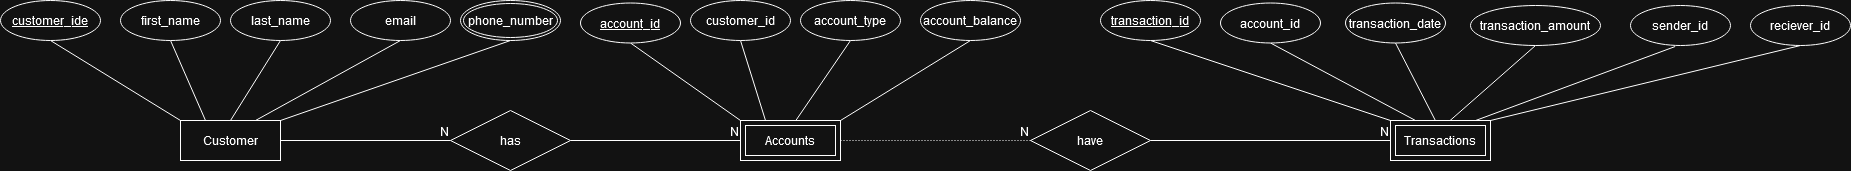

The diagram above was exported from draw.io. Its source (the exported page's mxGraphModel, read from the mxfile embedded in the PNG):
<mxGraphModel dx="3086" dy="1342" grid="1" gridSize="10" guides="1" tooltips="1" connect="1" arrows="1" fold="1" page="1" pageScale="1" pageWidth="850" pageHeight="1100" math="0" shadow="0">
  <root>
    <mxCell id="0" />
    <mxCell id="1" parent="0" />
    <mxCell id="rf27hfMmojRUiC2IYDJW-12" value="" style="endArrow=none;html=1;rounded=0;exitX=0.5;exitY=1;exitDx=0;exitDy=0;entryX=0;entryY=0;entryDx=0;entryDy=0;" parent="1" source="rf27hfMmojRUiC2IYDJW-45" target="rf27hfMmojRUiC2IYDJW-55" edge="1">
      <mxGeometry width="50" height="50" relative="1" as="geometry">
        <mxPoint x="-15" y="290" as="sourcePoint" />
        <mxPoint x="120" y="360" as="targetPoint" />
      </mxGeometry>
    </mxCell>
    <mxCell id="rf27hfMmojRUiC2IYDJW-13" value="" style="endArrow=none;html=1;rounded=0;entryX=0.5;entryY=1;entryDx=0;entryDy=0;exitX=0.25;exitY=0;exitDx=0;exitDy=0;" parent="1" source="rf27hfMmojRUiC2IYDJW-55" target="rf27hfMmojRUiC2IYDJW-43" edge="1">
      <mxGeometry width="50" height="50" relative="1" as="geometry">
        <mxPoint x="140" y="360" as="sourcePoint" />
        <mxPoint x="97.5" y="285" as="targetPoint" />
      </mxGeometry>
    </mxCell>
    <mxCell id="rf27hfMmojRUiC2IYDJW-14" value="" style="endArrow=none;html=1;rounded=0;entryX=0.5;entryY=1;entryDx=0;entryDy=0;exitX=0.5;exitY=0;exitDx=0;exitDy=0;" parent="1" source="rf27hfMmojRUiC2IYDJW-55" target="rf27hfMmojRUiC2IYDJW-48" edge="1">
      <mxGeometry width="50" height="50" relative="1" as="geometry">
        <mxPoint x="160" y="360" as="sourcePoint" />
        <mxPoint x="207.5" y="285" as="targetPoint" />
      </mxGeometry>
    </mxCell>
    <mxCell id="rf27hfMmojRUiC2IYDJW-15" value="" style="endArrow=none;html=1;rounded=0;entryX=0.5;entryY=1;entryDx=0;entryDy=0;exitX=0.75;exitY=0;exitDx=0;exitDy=0;" parent="1" source="rf27hfMmojRUiC2IYDJW-55" target="rf27hfMmojRUiC2IYDJW-49" edge="1">
      <mxGeometry width="50" height="50" relative="1" as="geometry">
        <mxPoint x="180" y="360" as="sourcePoint" />
        <mxPoint x="310" y="280" as="targetPoint" />
      </mxGeometry>
    </mxCell>
    <mxCell id="rf27hfMmojRUiC2IYDJW-22" value="" style="endArrow=none;html=1;rounded=0;entryX=0.5;entryY=1;entryDx=0;entryDy=0;exitX=0;exitY=0;exitDx=0;exitDy=0;" parent="1" source="rf27hfMmojRUiC2IYDJW-54" target="rf27hfMmojRUiC2IYDJW-53" edge="1">
      <mxGeometry width="50" height="50" relative="1" as="geometry">
        <mxPoint x="675" y="355" as="sourcePoint" />
        <mxPoint x="567.5" y="285" as="targetPoint" />
      </mxGeometry>
    </mxCell>
    <mxCell id="rf27hfMmojRUiC2IYDJW-23" value="" style="endArrow=none;html=1;rounded=0;entryX=0.5;entryY=1;entryDx=0;entryDy=0;exitX=0.25;exitY=0;exitDx=0;exitDy=0;" parent="1" source="rf27hfMmojRUiC2IYDJW-54" target="rf27hfMmojRUiC2IYDJW-50" edge="1">
      <mxGeometry width="50" height="50" relative="1" as="geometry">
        <mxPoint x="700" y="355" as="sourcePoint" />
        <mxPoint x="670" y="290" as="targetPoint" />
      </mxGeometry>
    </mxCell>
    <mxCell id="rf27hfMmojRUiC2IYDJW-24" value="" style="endArrow=none;html=1;rounded=0;entryX=0.5;entryY=1;entryDx=0;entryDy=0;exitX=0.553;exitY=0.002;exitDx=0;exitDy=0;exitPerimeter=0;" parent="1" source="rf27hfMmojRUiC2IYDJW-54" target="rf27hfMmojRUiC2IYDJW-51" edge="1">
      <mxGeometry width="50" height="50" relative="1" as="geometry">
        <mxPoint x="725" y="355" as="sourcePoint" />
        <mxPoint x="777.5" y="285" as="targetPoint" />
      </mxGeometry>
    </mxCell>
    <mxCell id="rf27hfMmojRUiC2IYDJW-25" value="" style="endArrow=none;html=1;rounded=0;entryX=0.5;entryY=1;entryDx=0;entryDy=0;exitX=1;exitY=0;exitDx=0;exitDy=0;" parent="1" source="rf27hfMmojRUiC2IYDJW-54" target="rf27hfMmojRUiC2IYDJW-52" edge="1">
      <mxGeometry width="50" height="50" relative="1" as="geometry">
        <mxPoint x="775" y="355" as="sourcePoint" />
        <mxPoint x="892.5" y="295" as="targetPoint" />
      </mxGeometry>
    </mxCell>
    <mxCell id="rf27hfMmojRUiC2IYDJW-33" value="" style="endArrow=none;html=1;rounded=0;entryX=0.5;entryY=1;entryDx=0;entryDy=0;exitX=0;exitY=0;exitDx=0;exitDy=0;" parent="1" source="rf27hfMmojRUiC2IYDJW-56" target="rf27hfMmojRUiC2IYDJW-57" edge="1">
      <mxGeometry width="50" height="50" relative="1" as="geometry">
        <mxPoint x="1330" y="355" as="sourcePoint" />
        <mxPoint x="1070" y="305" as="targetPoint" />
      </mxGeometry>
    </mxCell>
    <mxCell id="rf27hfMmojRUiC2IYDJW-34" value="" style="endArrow=none;html=1;rounded=0;entryX=0.5;entryY=1;entryDx=0;entryDy=0;exitX=0.25;exitY=0;exitDx=0;exitDy=0;" parent="1" source="rf27hfMmojRUiC2IYDJW-56" target="rf27hfMmojRUiC2IYDJW-58" edge="1">
      <mxGeometry width="50" height="50" relative="1" as="geometry">
        <mxPoint x="1355" y="355" as="sourcePoint" />
        <mxPoint x="1192.5" y="285" as="targetPoint" />
      </mxGeometry>
    </mxCell>
    <mxCell id="rf27hfMmojRUiC2IYDJW-35" value="" style="endArrow=none;html=1;rounded=0;entryX=0.5;entryY=1;entryDx=0;entryDy=0;exitX=0.45;exitY=0.007;exitDx=0;exitDy=0;exitPerimeter=0;" parent="1" source="rf27hfMmojRUiC2IYDJW-56" target="rf27hfMmojRUiC2IYDJW-59" edge="1">
      <mxGeometry width="50" height="50" relative="1" as="geometry">
        <mxPoint x="1374" y="354" as="sourcePoint" />
        <mxPoint x="1312.5" y="295" as="targetPoint" />
      </mxGeometry>
    </mxCell>
    <mxCell id="rf27hfMmojRUiC2IYDJW-36" value="" style="endArrow=none;html=1;rounded=0;entryX=0.5;entryY=1;entryDx=0;entryDy=0;exitX=0.593;exitY=0.007;exitDx=0;exitDy=0;exitPerimeter=0;" parent="1" source="rf27hfMmojRUiC2IYDJW-56" target="rf27hfMmojRUiC2IYDJW-60" edge="1">
      <mxGeometry width="50" height="50" relative="1" as="geometry">
        <mxPoint x="1391" y="355" as="sourcePoint" />
        <mxPoint x="1460" y="300" as="targetPoint" />
      </mxGeometry>
    </mxCell>
    <mxCell id="rf27hfMmojRUiC2IYDJW-37" value="" style="endArrow=none;html=1;rounded=0;entryX=0.447;entryY=1.025;entryDx=0;entryDy=0;exitX=0.844;exitY=0.007;exitDx=0;exitDy=0;exitPerimeter=0;entryPerimeter=0;" parent="1" source="rf27hfMmojRUiC2IYDJW-56" target="rf27hfMmojRUiC2IYDJW-61" edge="1">
      <mxGeometry width="50" height="50" relative="1" as="geometry">
        <mxPoint x="1405" y="355" as="sourcePoint" />
        <mxPoint x="1597.5" y="285" as="targetPoint" />
      </mxGeometry>
    </mxCell>
    <mxCell id="rf27hfMmojRUiC2IYDJW-38" value="" style="endArrow=none;html=1;rounded=0;entryX=0.5;entryY=1;entryDx=0;entryDy=0;exitX=1;exitY=0;exitDx=0;exitDy=0;" parent="1" source="rf27hfMmojRUiC2IYDJW-56" target="rf27hfMmojRUiC2IYDJW-62" edge="1">
      <mxGeometry width="50" height="50" relative="1" as="geometry">
        <mxPoint x="1430" y="355" as="sourcePoint" />
        <mxPoint x="1717.5" y="282.5" as="targetPoint" />
      </mxGeometry>
    </mxCell>
    <mxCell id="rf27hfMmojRUiC2IYDJW-40" value="" style="endArrow=none;html=1;rounded=0;entryX=0.5;entryY=1;entryDx=0;entryDy=0;exitX=1;exitY=0;exitDx=0;exitDy=0;" parent="1" source="rf27hfMmojRUiC2IYDJW-55" target="rf27hfMmojRUiC2IYDJW-42" edge="1">
      <mxGeometry width="50" height="50" relative="1" as="geometry">
        <mxPoint x="200" y="360" as="sourcePoint" />
        <mxPoint x="425" y="305" as="targetPoint" />
      </mxGeometry>
    </mxCell>
    <mxCell id="rf27hfMmojRUiC2IYDJW-42" value="phone_number" style="ellipse;shape=doubleEllipse;margin=3;whiteSpace=wrap;html=1;align=center;" parent="1" vertex="1">
      <mxGeometry x="390" y="240" width="100" height="40" as="geometry" />
    </mxCell>
    <mxCell id="rf27hfMmojRUiC2IYDJW-43" value="first_name" style="ellipse;whiteSpace=wrap;html=1;align=center;" parent="1" vertex="1">
      <mxGeometry x="50" y="240" width="100" height="40" as="geometry" />
    </mxCell>
    <mxCell id="rf27hfMmojRUiC2IYDJW-45" value="customer_ide" style="ellipse;whiteSpace=wrap;html=1;align=center;fontStyle=4;" parent="1" vertex="1">
      <mxGeometry x="-70" y="240" width="100" height="40" as="geometry" />
    </mxCell>
    <mxCell id="rf27hfMmojRUiC2IYDJW-46" value="has" style="shape=rhombus;perimeter=rhombusPerimeter;whiteSpace=wrap;html=1;align=center;" parent="1" vertex="1">
      <mxGeometry x="380" y="350" width="120" height="60" as="geometry" />
    </mxCell>
    <mxCell id="rf27hfMmojRUiC2IYDJW-48" value="last_name" style="ellipse;whiteSpace=wrap;html=1;align=center;" parent="1" vertex="1">
      <mxGeometry x="160" y="240" width="100" height="40" as="geometry" />
    </mxCell>
    <mxCell id="rf27hfMmojRUiC2IYDJW-49" value="email" style="ellipse;whiteSpace=wrap;html=1;align=center;" parent="1" vertex="1">
      <mxGeometry x="280" y="240" width="100" height="40" as="geometry" />
    </mxCell>
    <mxCell id="rf27hfMmojRUiC2IYDJW-50" value="customer_id" style="ellipse;whiteSpace=wrap;html=1;align=center;" parent="1" vertex="1">
      <mxGeometry x="620" y="240" width="100" height="40" as="geometry" />
    </mxCell>
    <mxCell id="rf27hfMmojRUiC2IYDJW-51" value="account_type" style="ellipse;whiteSpace=wrap;html=1;align=center;" parent="1" vertex="1">
      <mxGeometry x="730" y="240" width="100" height="40" as="geometry" />
    </mxCell>
    <mxCell id="rf27hfMmojRUiC2IYDJW-52" value="account_balance" style="ellipse;whiteSpace=wrap;html=1;align=center;" parent="1" vertex="1">
      <mxGeometry x="850" y="240" width="100" height="40" as="geometry" />
    </mxCell>
    <mxCell id="rf27hfMmojRUiC2IYDJW-53" value="account_id" style="ellipse;whiteSpace=wrap;html=1;align=center;fontStyle=4;" parent="1" vertex="1">
      <mxGeometry x="510" y="242.5" width="100" height="40" as="geometry" />
    </mxCell>
    <mxCell id="rf27hfMmojRUiC2IYDJW-54" value="Accounts" style="shape=ext;margin=3;double=1;whiteSpace=wrap;html=1;align=center;" parent="1" vertex="1">
      <mxGeometry x="670" y="360" width="100" height="40" as="geometry" />
    </mxCell>
    <mxCell id="rf27hfMmojRUiC2IYDJW-55" value="Customer" style="whiteSpace=wrap;html=1;align=center;" parent="1" vertex="1">
      <mxGeometry x="110" y="360" width="100" height="40" as="geometry" />
    </mxCell>
    <mxCell id="rf27hfMmojRUiC2IYDJW-56" value="Transactions" style="shape=ext;margin=3;double=1;whiteSpace=wrap;html=1;align=center;" parent="1" vertex="1">
      <mxGeometry x="1320" y="360" width="100" height="40" as="geometry" />
    </mxCell>
    <mxCell id="rf27hfMmojRUiC2IYDJW-57" value="transaction_id" style="ellipse;whiteSpace=wrap;html=1;align=center;fontStyle=4;" parent="1" vertex="1">
      <mxGeometry x="1030" y="240" width="100" height="40" as="geometry" />
    </mxCell>
    <mxCell id="rf27hfMmojRUiC2IYDJW-58" value="account_id" style="ellipse;whiteSpace=wrap;html=1;align=center;" parent="1" vertex="1">
      <mxGeometry x="1150" y="242.5" width="100" height="40" as="geometry" />
    </mxCell>
    <mxCell id="rf27hfMmojRUiC2IYDJW-59" value="transaction_date" style="ellipse;whiteSpace=wrap;html=1;align=center;" parent="1" vertex="1">
      <mxGeometry x="1275" y="242.5" width="100" height="40" as="geometry" />
    </mxCell>
    <mxCell id="rf27hfMmojRUiC2IYDJW-60" value="transaction_amount" style="ellipse;whiteSpace=wrap;html=1;align=center;" parent="1" vertex="1">
      <mxGeometry x="1400" y="245" width="130" height="40" as="geometry" />
    </mxCell>
    <mxCell id="rf27hfMmojRUiC2IYDJW-61" value="sender_id" style="ellipse;whiteSpace=wrap;html=1;align=center;" parent="1" vertex="1">
      <mxGeometry x="1560" y="245" width="100" height="40" as="geometry" />
    </mxCell>
    <mxCell id="rf27hfMmojRUiC2IYDJW-62" value="reciever_id" style="ellipse;whiteSpace=wrap;html=1;align=center;" parent="1" vertex="1">
      <mxGeometry x="1680" y="245" width="100" height="40" as="geometry" />
    </mxCell>
    <mxCell id="rf27hfMmojRUiC2IYDJW-63" value="have" style="shape=rhombus;perimeter=rhombusPerimeter;whiteSpace=wrap;html=1;align=center;" parent="1" vertex="1">
      <mxGeometry x="960" y="350" width="120" height="60" as="geometry" />
    </mxCell>
    <mxCell id="rf27hfMmojRUiC2IYDJW-67" value="" style="endArrow=none;html=1;rounded=0;dashed=1;dashPattern=1 2;exitX=1;exitY=0.5;exitDx=0;exitDy=0;entryX=0;entryY=0.5;entryDx=0;entryDy=0;" parent="1" source="rf27hfMmojRUiC2IYDJW-54" target="rf27hfMmojRUiC2IYDJW-63" edge="1">
      <mxGeometry relative="1" as="geometry">
        <mxPoint x="860" y="500" as="sourcePoint" />
        <mxPoint x="930" y="400" as="targetPoint" />
      </mxGeometry>
    </mxCell>
    <mxCell id="rf27hfMmojRUiC2IYDJW-68" value="N" style="resizable=0;html=1;whiteSpace=wrap;align=right;verticalAlign=bottom;" parent="rf27hfMmojRUiC2IYDJW-67" connectable="0" vertex="1">
      <mxGeometry x="1" relative="1" as="geometry" />
    </mxCell>
    <mxCell id="rf27hfMmojRUiC2IYDJW-87" value="" style="endArrow=none;html=1;rounded=0;exitX=1;exitY=0.5;exitDx=0;exitDy=0;entryX=0;entryY=0.5;entryDx=0;entryDy=0;" parent="1" source="rf27hfMmojRUiC2IYDJW-55" target="rf27hfMmojRUiC2IYDJW-46" edge="1">
      <mxGeometry relative="1" as="geometry">
        <mxPoint x="840" y="510" as="sourcePoint" />
        <mxPoint x="1000" y="510" as="targetPoint" />
      </mxGeometry>
    </mxCell>
    <mxCell id="rf27hfMmojRUiC2IYDJW-88" value="N" style="resizable=0;html=1;whiteSpace=wrap;align=right;verticalAlign=bottom;" parent="rf27hfMmojRUiC2IYDJW-87" connectable="0" vertex="1">
      <mxGeometry x="1" relative="1" as="geometry" />
    </mxCell>
    <mxCell id="rf27hfMmojRUiC2IYDJW-89" value="" style="endArrow=none;html=1;rounded=0;exitX=1;exitY=0.5;exitDx=0;exitDy=0;entryX=0;entryY=0.5;entryDx=0;entryDy=0;" parent="1" source="rf27hfMmojRUiC2IYDJW-46" target="rf27hfMmojRUiC2IYDJW-54" edge="1">
      <mxGeometry relative="1" as="geometry">
        <mxPoint x="425" y="460" as="sourcePoint" />
        <mxPoint x="595" y="460" as="targetPoint" />
      </mxGeometry>
    </mxCell>
    <mxCell id="rf27hfMmojRUiC2IYDJW-90" value="N" style="resizable=0;html=1;whiteSpace=wrap;align=right;verticalAlign=bottom;" parent="rf27hfMmojRUiC2IYDJW-89" connectable="0" vertex="1">
      <mxGeometry x="1" relative="1" as="geometry" />
    </mxCell>
    <mxCell id="rf27hfMmojRUiC2IYDJW-91" value="" style="endArrow=none;html=1;rounded=0;entryX=0;entryY=0.5;entryDx=0;entryDy=0;exitX=1;exitY=0.5;exitDx=0;exitDy=0;" parent="1" source="rf27hfMmojRUiC2IYDJW-63" target="rf27hfMmojRUiC2IYDJW-56" edge="1">
      <mxGeometry relative="1" as="geometry">
        <mxPoint x="840" y="510" as="sourcePoint" />
        <mxPoint x="1000" y="510" as="targetPoint" />
      </mxGeometry>
    </mxCell>
    <mxCell id="rf27hfMmojRUiC2IYDJW-92" value="N" style="resizable=0;html=1;whiteSpace=wrap;align=right;verticalAlign=bottom;" parent="rf27hfMmojRUiC2IYDJW-91" connectable="0" vertex="1">
      <mxGeometry x="1" relative="1" as="geometry" />
    </mxCell>
  </root>
</mxGraphModel>